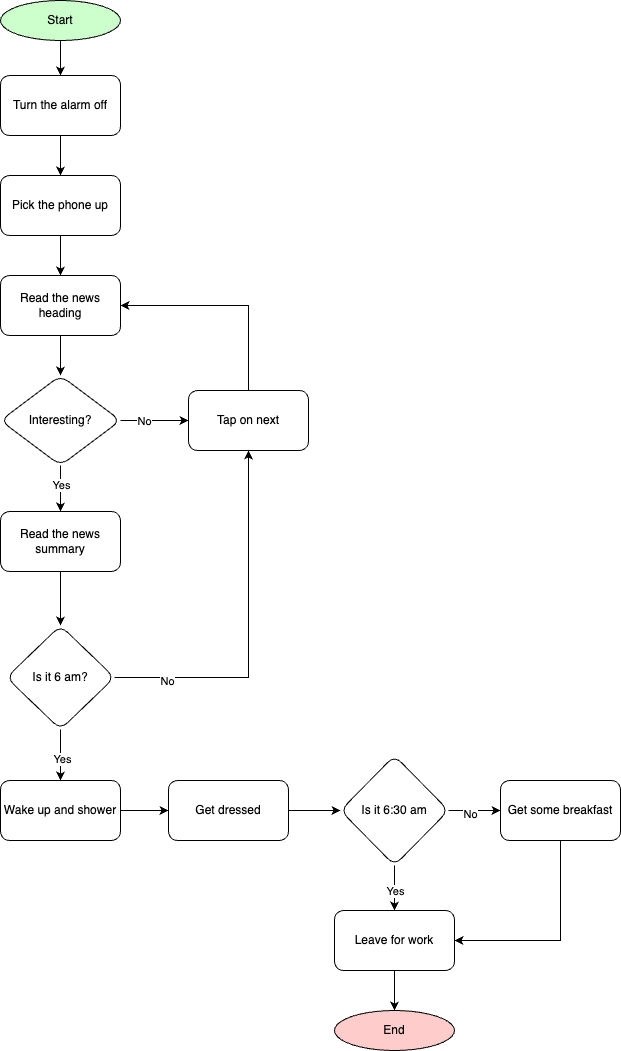

The diagram above was exported from draw.io. Its source (the exported page's mxGraphModel, read from the mxfile embedded in the PNG):
<mxGraphModel dx="2055" dy="2227" grid="1" gridSize="10" guides="1" tooltips="1" connect="1" arrows="1" fold="1" page="1" pageScale="1" pageWidth="827" pageHeight="1169" math="0" shadow="0">
  <root>
    <mxCell id="0" />
    <mxCell id="1" parent="0" />
    <mxCell id="Rl0lQ7CVgBhAFaluVp7E-24" value="" style="edgeStyle=orthogonalEdgeStyle;rounded=0;orthogonalLoop=1;jettySize=auto;html=1;" parent="1" source="2" target="Rl0lQ7CVgBhAFaluVp7E-23" edge="1">
      <mxGeometry relative="1" as="geometry" />
    </mxCell>
    <mxCell id="2" value="Start" style="ellipse;whiteSpace=wrap;html=1;fillColor=#CCFFCC;" parent="1" vertex="1">
      <mxGeometry x="-720" y="-1120" width="120" height="40" as="geometry" />
    </mxCell>
    <mxCell id="6" value="End" style="ellipse;whiteSpace=wrap;html=1;fillColor=#FFCCCC;" parent="1" vertex="1">
      <mxGeometry x="-386" y="-110" width="120" height="40" as="geometry" />
    </mxCell>
    <mxCell id="Rl0lQ7CVgBhAFaluVp7E-22" value="" style="edgeStyle=orthogonalEdgeStyle;rounded=0;orthogonalLoop=1;jettySize=auto;html=1;" parent="1" source="SibjXK8ZajnHxomw97Zs-101" target="Rl0lQ7CVgBhAFaluVp7E-21" edge="1">
      <mxGeometry relative="1" as="geometry" />
    </mxCell>
    <mxCell id="Rl0lQ7CVgBhAFaluVp7E-32" value="No" style="edgeLabel;html=1;align=center;verticalAlign=middle;resizable=0;points=[];" parent="Rl0lQ7CVgBhAFaluVp7E-22" vertex="1" connectable="0">
      <mxGeometry x="-0.3235" relative="1" as="geometry">
        <mxPoint as="offset" />
      </mxGeometry>
    </mxCell>
    <mxCell id="Rl0lQ7CVgBhAFaluVp7E-34" value="" style="edgeStyle=orthogonalEdgeStyle;rounded=0;orthogonalLoop=1;jettySize=auto;html=1;" parent="1" source="SibjXK8ZajnHxomw97Zs-101" target="Rl0lQ7CVgBhAFaluVp7E-33" edge="1">
      <mxGeometry relative="1" as="geometry" />
    </mxCell>
    <mxCell id="Rl0lQ7CVgBhAFaluVp7E-41" value="Yes" style="edgeLabel;html=1;align=center;verticalAlign=middle;resizable=0;points=[];" parent="Rl0lQ7CVgBhAFaluVp7E-34" vertex="1" connectable="0">
      <mxGeometry x="-0.1739" relative="1" as="geometry">
        <mxPoint as="offset" />
      </mxGeometry>
    </mxCell>
    <mxCell id="SibjXK8ZajnHxomw97Zs-101" value="Interesting?" style="rhombus;whiteSpace=wrap;html=1;rounded=1;glass=0;strokeWidth=1;shadow=0;" parent="1" vertex="1">
      <mxGeometry x="-720" y="-745" width="120" height="90" as="geometry" />
    </mxCell>
    <mxCell id="Rl0lQ7CVgBhAFaluVp7E-31" style="edgeStyle=orthogonalEdgeStyle;rounded=0;orthogonalLoop=1;jettySize=auto;html=1;entryX=1;entryY=0.5;entryDx=0;entryDy=0;exitX=0.5;exitY=0;exitDx=0;exitDy=0;" parent="1" source="Rl0lQ7CVgBhAFaluVp7E-21" target="Rl0lQ7CVgBhAFaluVp7E-27" edge="1">
      <mxGeometry relative="1" as="geometry" />
    </mxCell>
    <mxCell id="Rl0lQ7CVgBhAFaluVp7E-21" value="Tap on next" style="whiteSpace=wrap;html=1;rounded=1;glass=0;strokeWidth=1;shadow=0;" parent="1" vertex="1">
      <mxGeometry x="-532" y="-730" width="120" height="60" as="geometry" />
    </mxCell>
    <mxCell id="Rl0lQ7CVgBhAFaluVp7E-26" value="" style="edgeStyle=orthogonalEdgeStyle;rounded=0;orthogonalLoop=1;jettySize=auto;html=1;" parent="1" source="Rl0lQ7CVgBhAFaluVp7E-23" target="Rl0lQ7CVgBhAFaluVp7E-25" edge="1">
      <mxGeometry relative="1" as="geometry" />
    </mxCell>
    <mxCell id="Rl0lQ7CVgBhAFaluVp7E-23" value="Turn the alarm off" style="whiteSpace=wrap;html=1;rounded=1;glass=0;strokeWidth=1;shadow=0;" parent="1" vertex="1">
      <mxGeometry x="-720" y="-1045" width="120" height="60" as="geometry" />
    </mxCell>
    <mxCell id="Rl0lQ7CVgBhAFaluVp7E-28" value="" style="edgeStyle=orthogonalEdgeStyle;rounded=0;orthogonalLoop=1;jettySize=auto;html=1;" parent="1" source="Rl0lQ7CVgBhAFaluVp7E-25" target="Rl0lQ7CVgBhAFaluVp7E-27" edge="1">
      <mxGeometry relative="1" as="geometry" />
    </mxCell>
    <mxCell id="Rl0lQ7CVgBhAFaluVp7E-25" value="Pick the phone up" style="whiteSpace=wrap;html=1;rounded=1;glass=0;strokeWidth=1;shadow=0;" parent="1" vertex="1">
      <mxGeometry x="-720" y="-945" width="120" height="60" as="geometry" />
    </mxCell>
    <mxCell id="Rl0lQ7CVgBhAFaluVp7E-29" value="" style="edgeStyle=orthogonalEdgeStyle;rounded=0;orthogonalLoop=1;jettySize=auto;html=1;" parent="1" source="Rl0lQ7CVgBhAFaluVp7E-27" target="SibjXK8ZajnHxomw97Zs-101" edge="1">
      <mxGeometry relative="1" as="geometry" />
    </mxCell>
    <mxCell id="Rl0lQ7CVgBhAFaluVp7E-27" value="Read the news heading" style="whiteSpace=wrap;html=1;rounded=1;glass=0;strokeWidth=1;shadow=0;" parent="1" vertex="1">
      <mxGeometry x="-720" y="-845" width="120" height="60" as="geometry" />
    </mxCell>
    <mxCell id="Rl0lQ7CVgBhAFaluVp7E-36" value="" style="edgeStyle=orthogonalEdgeStyle;rounded=0;orthogonalLoop=1;jettySize=auto;html=1;" parent="1" source="Rl0lQ7CVgBhAFaluVp7E-33" target="Rl0lQ7CVgBhAFaluVp7E-35" edge="1">
      <mxGeometry relative="1" as="geometry" />
    </mxCell>
    <mxCell id="Rl0lQ7CVgBhAFaluVp7E-33" value="Read the news summary" style="whiteSpace=wrap;html=1;rounded=1;glass=0;strokeWidth=1;shadow=0;" parent="1" vertex="1">
      <mxGeometry x="-720" y="-609" width="120" height="60" as="geometry" />
    </mxCell>
    <mxCell id="Rl0lQ7CVgBhAFaluVp7E-38" value="" style="edgeStyle=orthogonalEdgeStyle;rounded=0;orthogonalLoop=1;jettySize=auto;html=1;entryX=0.5;entryY=1;entryDx=0;entryDy=0;" parent="1" source="Rl0lQ7CVgBhAFaluVp7E-35" target="Rl0lQ7CVgBhAFaluVp7E-21" edge="1">
      <mxGeometry relative="1" as="geometry">
        <mxPoint x="-532" y="-443" as="targetPoint" />
      </mxGeometry>
    </mxCell>
    <mxCell id="Rl0lQ7CVgBhAFaluVp7E-42" value="No" style="edgeLabel;html=1;align=center;verticalAlign=middle;resizable=0;points=[];" parent="Rl0lQ7CVgBhAFaluVp7E-38" vertex="1" connectable="0">
      <mxGeometry x="-0.7119" y="-3" relative="1" as="geometry">
        <mxPoint as="offset" />
      </mxGeometry>
    </mxCell>
    <mxCell id="Rl0lQ7CVgBhAFaluVp7E-44" value="" style="edgeStyle=orthogonalEdgeStyle;rounded=0;orthogonalLoop=1;jettySize=auto;html=1;" parent="1" source="Rl0lQ7CVgBhAFaluVp7E-35" target="Rl0lQ7CVgBhAFaluVp7E-43" edge="1">
      <mxGeometry relative="1" as="geometry" />
    </mxCell>
    <mxCell id="Rl0lQ7CVgBhAFaluVp7E-59" value="Yes" style="edgeLabel;html=1;align=center;verticalAlign=middle;resizable=0;points=[];" parent="Rl0lQ7CVgBhAFaluVp7E-44" vertex="1" connectable="0">
      <mxGeometry x="0.1304" y="1" relative="1" as="geometry">
        <mxPoint as="offset" />
      </mxGeometry>
    </mxCell>
    <mxCell id="Rl0lQ7CVgBhAFaluVp7E-35" value="Is it 6 am?" style="rhombus;whiteSpace=wrap;html=1;rounded=1;glass=0;strokeWidth=1;shadow=0;" parent="1" vertex="1">
      <mxGeometry x="-714" y="-495" width="108" height="104" as="geometry" />
    </mxCell>
    <mxCell id="Rl0lQ7CVgBhAFaluVp7E-46" value="" style="edgeStyle=orthogonalEdgeStyle;rounded=0;orthogonalLoop=1;jettySize=auto;html=1;" parent="1" source="Rl0lQ7CVgBhAFaluVp7E-43" target="Rl0lQ7CVgBhAFaluVp7E-45" edge="1">
      <mxGeometry relative="1" as="geometry" />
    </mxCell>
    <mxCell id="Rl0lQ7CVgBhAFaluVp7E-43" value="Wake up and shower" style="whiteSpace=wrap;html=1;rounded=1;glass=0;strokeWidth=1;shadow=0;" parent="1" vertex="1">
      <mxGeometry x="-720" y="-340" width="120" height="60" as="geometry" />
    </mxCell>
    <mxCell id="Rl0lQ7CVgBhAFaluVp7E-50" value="" style="edgeStyle=orthogonalEdgeStyle;rounded=0;orthogonalLoop=1;jettySize=auto;html=1;" parent="1" source="Rl0lQ7CVgBhAFaluVp7E-45" target="Rl0lQ7CVgBhAFaluVp7E-49" edge="1">
      <mxGeometry relative="1" as="geometry" />
    </mxCell>
    <mxCell id="Rl0lQ7CVgBhAFaluVp7E-45" value="Get dressed" style="whiteSpace=wrap;html=1;rounded=1;glass=0;strokeWidth=1;shadow=0;" parent="1" vertex="1">
      <mxGeometry x="-552" y="-340" width="120" height="60" as="geometry" />
    </mxCell>
    <mxCell id="Rl0lQ7CVgBhAFaluVp7E-52" value="" style="edgeStyle=orthogonalEdgeStyle;rounded=0;orthogonalLoop=1;jettySize=auto;html=1;" parent="1" source="Rl0lQ7CVgBhAFaluVp7E-49" target="Rl0lQ7CVgBhAFaluVp7E-51" edge="1">
      <mxGeometry relative="1" as="geometry" />
    </mxCell>
    <mxCell id="Rl0lQ7CVgBhAFaluVp7E-56" value="No" style="edgeLabel;html=1;align=center;verticalAlign=middle;resizable=0;points=[];" parent="Rl0lQ7CVgBhAFaluVp7E-52" vertex="1" connectable="0">
      <mxGeometry x="-0.1818" y="-3" relative="1" as="geometry">
        <mxPoint as="offset" />
      </mxGeometry>
    </mxCell>
    <mxCell id="Rl0lQ7CVgBhAFaluVp7E-54" value="" style="edgeStyle=orthogonalEdgeStyle;rounded=0;orthogonalLoop=1;jettySize=auto;html=1;" parent="1" source="Rl0lQ7CVgBhAFaluVp7E-49" target="Rl0lQ7CVgBhAFaluVp7E-53" edge="1">
      <mxGeometry relative="1" as="geometry" />
    </mxCell>
    <mxCell id="Rl0lQ7CVgBhAFaluVp7E-57" value="Yes" style="edgeLabel;html=1;align=center;verticalAlign=middle;resizable=0;points=[];" parent="Rl0lQ7CVgBhAFaluVp7E-54" vertex="1" connectable="0">
      <mxGeometry x="0.1" relative="1" as="geometry">
        <mxPoint as="offset" />
      </mxGeometry>
    </mxCell>
    <mxCell id="Rl0lQ7CVgBhAFaluVp7E-49" value="Is it 6:30 am" style="rhombus;whiteSpace=wrap;html=1;rounded=1;glass=0;strokeWidth=1;shadow=0;" parent="1" vertex="1">
      <mxGeometry x="-380" y="-365" width="108" height="110" as="geometry" />
    </mxCell>
    <mxCell id="Rl0lQ7CVgBhAFaluVp7E-58" style="edgeStyle=orthogonalEdgeStyle;rounded=0;orthogonalLoop=1;jettySize=auto;html=1;entryX=1;entryY=0.5;entryDx=0;entryDy=0;exitX=0.5;exitY=1;exitDx=0;exitDy=0;" parent="1" source="Rl0lQ7CVgBhAFaluVp7E-51" target="Rl0lQ7CVgBhAFaluVp7E-53" edge="1">
      <mxGeometry relative="1" as="geometry" />
    </mxCell>
    <mxCell id="Rl0lQ7CVgBhAFaluVp7E-51" value="Get some breakfast" style="whiteSpace=wrap;html=1;rounded=1;glass=0;strokeWidth=1;shadow=0;" parent="1" vertex="1">
      <mxGeometry x="-220" y="-340" width="120" height="60" as="geometry" />
    </mxCell>
    <mxCell id="Rl0lQ7CVgBhAFaluVp7E-55" style="edgeStyle=orthogonalEdgeStyle;rounded=0;orthogonalLoop=1;jettySize=auto;html=1;" parent="1" source="Rl0lQ7CVgBhAFaluVp7E-53" target="6" edge="1">
      <mxGeometry relative="1" as="geometry" />
    </mxCell>
    <mxCell id="Rl0lQ7CVgBhAFaluVp7E-53" value="Leave for work" style="whiteSpace=wrap;html=1;rounded=1;glass=0;strokeWidth=1;shadow=0;" parent="1" vertex="1">
      <mxGeometry x="-386" y="-210" width="120" height="60" as="geometry" />
    </mxCell>
  </root>
</mxGraphModel>